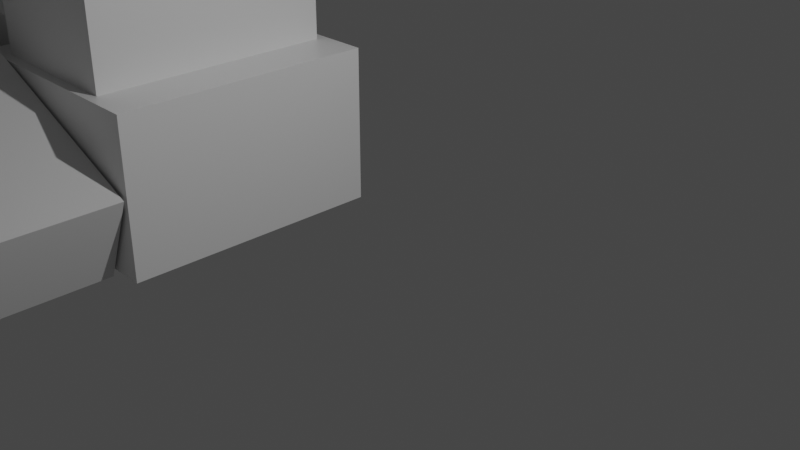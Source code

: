 # Source: cardboards.blend  (saved by Blender 2.90.8; exported with 4.5.12 LTS)
import bpy
from mathutils import Matrix  # noqa: F401  (used for matrix-valued properties, if any)

bpy.ops.wm.read_factory_settings(use_empty=True)
scene = bpy.context.scene
scene.name = 'Scene'

# ---- collections
col_collection = bpy.data.collections.new('Collection'); scene.collection.children.link(col_collection)

# ---- materials (node trees are filled in below, after node groups)
mat_material = bpy.data.materials.new('Material')
mat_material.alpha_threshold = 0.0
mat_material.use_transparent_shadow = False
mat_material.line_color = (0.0, 0.0, 0.0, 1.0)
mat_material_001 = bpy.data.materials.new('Material.001')
mat_material_001.alpha_threshold = 0.0
mat_material_001.use_transparent_shadow = False
mat_material_001.line_color = (0.0, 0.0, 0.0, 1.0)
mat_material_002 = bpy.data.materials.new('Material.002')
mat_material_002.alpha_threshold = 0.0
mat_material_002.use_transparent_shadow = False
mat_material_002.line_color = (0.0, 0.0, 0.0, 1.0)

# ---- material node trees
mat_material.use_nodes = True; mat_material.node_tree.nodes.clear()
_N = mat_material.node_tree.nodes; _L = mat_material.node_tree.links
n0 = _N.new('ShaderNodeOutputMaterial'); n0.name = 'Material Output'; n0.location = (300, 300)
n1 = _N.new('ShaderNodeBsdfPrincipled'); n1.name = 'Principled BSDF'; n1.location = (10, 300)
n1.distribution = 'GGX'
n1.subsurface_method = 'BURLEY'
n1.inputs[2].default_value = 0.4
n1.inputs[3].default_value = 1.45
n1.inputs[27].default_value = (0.0, 0.0, 0.0, 1.0)
n1.inputs[28].default_value = 1.0
_L.new(n1.outputs[0], n0.inputs[0])
n0.is_active_output = True
mat_material_001.use_nodes = True; mat_material_001.node_tree.nodes.clear()
_N = mat_material_001.node_tree.nodes; _L = mat_material_001.node_tree.links
n0 = _N.new('ShaderNodeOutputMaterial'); n0.name = 'Material Output'; n0.location = (300, 300)
n1 = _N.new('ShaderNodeBsdfPrincipled'); n1.name = 'Principled BSDF'; n1.location = (10, 300)
n1.distribution = 'GGX'
n1.subsurface_method = 'BURLEY'
n1.inputs[2].default_value = 0.4
n1.inputs[3].default_value = 1.45
n1.inputs[27].default_value = (0.0, 0.0, 0.0, 1.0)
n1.inputs[28].default_value = 1.0
_L.new(n1.outputs[0], n0.inputs[0])
n0.is_active_output = True
mat_material_002.use_nodes = True; mat_material_002.node_tree.nodes.clear()
_N = mat_material_002.node_tree.nodes; _L = mat_material_002.node_tree.links
n0 = _N.new('ShaderNodeOutputMaterial'); n0.name = 'Material Output'; n0.location = (300, 300)
n1 = _N.new('ShaderNodeBsdfPrincipled'); n1.name = 'Principled BSDF'; n1.location = (10, 300)
n1.distribution = 'GGX'
n1.subsurface_method = 'BURLEY'
n1.inputs[2].default_value = 0.4
n1.inputs[3].default_value = 1.45
n1.inputs[27].default_value = (0.0, 0.0, 0.0, 1.0)
n1.inputs[28].default_value = 1.0
_L.new(n1.outputs[0], n0.inputs[0])
n0.is_active_output = True

# ---- world
world_world = bpy.data.worlds.new('World'); scene.world = world_world
world_world.use_nodes = True; world_world.node_tree.nodes.clear()
_N = world_world.node_tree.nodes; _L = world_world.node_tree.links
n0 = _N.new('ShaderNodeOutputWorld'); n0.name = 'World Output'; n0.location = (300, 300)
n1 = _N.new('ShaderNodeBackground'); n1.name = 'Background'; n1.location = (10, 300)
n1.inputs[0].default_value = (0.05088, 0.05088, 0.05088, 1.0)
_L.new(n1.outputs[0], n0.inputs[0])
n0.is_active_output = True
world_world.color = (0.05088, 0.05088, 0.05088)
world_world.use_sun_shadow = False
world_world.sun_shadow_jitter_overblur = 0.0

# ---- cameras
cam_camera = bpy.data.cameras.new('Camera')
cam_camera.clip_end = 100.0
cam_camera.ortho_scale = 7.314

# ---- lights
light_light = bpy.data.lights.new('Light', 'POINT')
light_light.transmission_factor = 0.0
light_light.energy = 1000.0
light_light.shadow_soft_size = 0.1
light_light.shadow_maximum_resolution = 0.006
light_light.use_absolute_resolution = True

# ---- meshes
me_cube = bpy.data.meshes.new('Cube')
me_cube.from_pydata([(1.0, 1.534, 1.0), (1.0, 1.534, -1.0), (1.0, -1.534, 1.0), (1.0, -1.534, -1.0), (-1.0, 1.534, 1.0), (-1.0, 1.534, -1.0), (-1.0, -1.534, 1.0), (-1.0, -1.534, -1.0), (1.986, 1.534, 1.487), (1.986, -1.534, 1.487), (-2.185, 1.534, 1.188), (-2.185, -1.534, 1.188), (0.9196, -1.077, 1.377), (-1.08, -1.077, 1.377), (1.026, 1.342, 1.302), (-0.9738, 1.342, 1.302)], [], [(3, 2, 6, 7), (7, 6, 4, 5), (5, 1, 3, 7), (1, 0, 2, 3), (5, 4, 0, 1), (2, 0, 8, 9), (4, 6, 11, 10), (6, 2, 12, 13), (0, 4, 15, 14)])
_uv = me_cube.uv_layers.new(name='UVMap')
_uv.uv.foreach_set('vector', [0.375, 0.75, 0.625, 0.75, 0.625, 1.0, 0.375, 1.0, 0.375, 0.0, 0.625, 0.0, 0.625, 0.25, 0.375, 0.25, 0.125, 0.5, 0.375, 0.5, 0.375, 0.75, 0.125, 0.75, 0.375, 0.5, 0.625, 0.5, 0.625, 0.75, 0.375, 0.75, 0.375, 0.25, 0.625, 0.25, 0.625, 0.5, 0.375, 0.5, 0.625, 0.75, 0.625, 0.5, 0.625, 0.5, 0.625, 0.75, 0.625, 0.25, 0.625, 0.0, 0.625, 0.0, 0.625, 0.25, 0.625, 1.0, 0.625, 0.75, 0.625, 0.75, 0.625, 1.0, 0.625, 0.5, 0.625, 0.25, 0.625, 0.25, 0.625, 0.5])
me_cube.materials.append(mat_material)
me_cube.use_remesh_preserve_volume = False
me_cube.use_remesh_preserve_attributes = False
me_cube.use_mirror_vertex_groups = False
me_cube.update()
me_cube_001 = bpy.data.meshes.new('Cube.001')
me_cube_001.from_pydata([(2.762, -1.192, -1.192), (2.762, -1.192, 1.192), (2.762, 1.192, -1.192), (2.762, 1.192, 1.192), (6.289, -1.192, -1.192), (6.289, -1.192, 1.192), (6.289, 1.192, -1.192), (6.289, 1.192, 1.192), (2.762, -0.3192, 1.479), (6.289, -0.3192, 1.479), (2.762, -0.04439, 1.25), (6.289, -0.04439, 1.25)], [], [(0, 1, 3, 2), (2, 3, 7, 6), (6, 7, 5, 4), (4, 5, 1, 0), (2, 6, 4, 0), (7, 3, 8, 9), (1, 5, 11, 10)])
_uv = me_cube_001.uv_layers.new(name='UVMap')
_uv.uv.foreach_set('vector', [0.375, 0.0, 0.625, 0.0, 0.625, 0.25, 0.375, 0.25, 0.375, 0.25, 0.625, 0.25, 0.625, 0.5, 0.375, 0.5, 0.375, 0.5, 0.625, 0.5, 0.625, 0.75, 0.375, 0.75, 0.375, 0.75, 0.625, 0.75, 0.625, 1.0, 0.375, 1.0, 0.125, 0.5, 0.375, 0.5, 0.375, 0.75, 0.125, 0.75, 0.625, 0.5, 0.625, 0.25, 0.625, 0.25, 0.625, 0.5, 0.625, 1.0, 0.625, 0.75, 0.625, 0.75, 0.625, 1.0])
me_cube_001.materials.append(mat_material)
me_cube_001.use_remesh_preserve_volume = False
me_cube_001.use_remesh_preserve_attributes = False
me_cube_001.use_mirror_vertex_groups = False
me_cube_001.update()
me_cube_002 = bpy.data.meshes.new('Cube.002')
me_cube_002.from_pydata([(-5.543, -1.662, -1.0), (-5.543, -1.662, 1.0), (-5.543, 1.662, -1.0), (-5.543, 1.662, 1.0), (-2.49, -1.662, -1.0), (-2.49, -1.662, 1.0), (-2.49, 1.662, -1.0), (-2.49, 1.662, 1.0)], [], [(0, 1, 3, 2), (2, 3, 7, 6), (6, 7, 5, 4), (4, 5, 1, 0), (2, 6, 4, 0), (7, 3, 1, 5)])
_uv = me_cube_002.uv_layers.new(name='UVMap')
_uv.uv.foreach_set('vector', [0.375, 0.0, 0.625, 0.0, 0.625, 0.25, 0.375, 0.25, 0.375, 0.25, 0.625, 0.25, 0.625, 0.5, 0.375, 0.5, 0.375, 0.5, 0.625, 0.5, 0.625, 0.75, 0.375, 0.75, 0.375, 0.75, 0.625, 0.75, 0.625, 1.0, 0.375, 1.0, 0.125, 0.5, 0.375, 0.5, 0.375, 0.75, 0.125, 0.75, 0.625, 0.5, 0.875, 0.5, 0.875, 0.75, 0.625, 0.75])
me_cube_002.materials.append(mat_material)
me_cube_002.use_remesh_preserve_volume = False
me_cube_002.use_remesh_preserve_attributes = False
me_cube_002.use_mirror_vertex_groups = False
me_cube_002.update()
me_cube_003 = bpy.data.meshes.new('Cube.003')
me_cube_003.from_pydata([(-5.543, -1.662, -1.0), (-5.543, -1.662, 1.0), (-5.543, 1.662, -1.0), (-5.543, 1.662, 1.0), (-2.49, -1.662, -1.0), (-2.49, -1.662, 1.0), (-2.49, 1.662, -1.0), (-2.49, 1.662, 1.0)], [], [(0, 1, 3, 2), (2, 3, 7, 6), (6, 7, 5, 4), (4, 5, 1, 0), (2, 6, 4, 0), (7, 3, 1, 5)])
_uv = me_cube_003.uv_layers.new(name='UVMap')
_uv.uv.foreach_set('vector', [0.375, 0.0, 0.625, 0.0, 0.625, 0.25, 0.375, 0.25, 0.375, 0.25, 0.625, 0.25, 0.625, 0.5, 0.375, 0.5, 0.375, 0.5, 0.625, 0.5, 0.625, 0.75, 0.375, 0.75, 0.375, 0.75, 0.625, 0.75, 0.625, 1.0, 0.375, 1.0, 0.125, 0.5, 0.375, 0.5, 0.375, 0.75, 0.125, 0.75, 0.625, 0.5, 0.875, 0.5, 0.875, 0.75, 0.625, 0.75])
me_cube_003.materials.append(mat_material_001)
me_cube_003.use_remesh_preserve_volume = False
me_cube_003.use_remesh_preserve_attributes = False
me_cube_003.use_mirror_vertex_groups = False
me_cube_003.update()
me_cube_004 = bpy.data.meshes.new('Cube.004')
me_cube_004.from_pydata([(-5.543, -1.662, -1.0), (-5.543, -1.662, 1.0), (-5.543, 1.662, -1.0), (-5.543, 1.662, 1.0), (-2.49, -1.662, -1.0), (-2.49, -1.662, 1.0), (-2.49, 1.662, -1.0), (-2.49, 1.662, 1.0)], [], [(0, 1, 3, 2), (2, 3, 7, 6), (6, 7, 5, 4), (4, 5, 1, 0), (2, 6, 4, 0), (7, 3, 1, 5)])
_uv = me_cube_004.uv_layers.new(name='UVMap')
_uv.uv.foreach_set('vector', [0.375, 0.0, 0.625, 0.0, 0.625, 0.25, 0.375, 0.25, 0.375, 0.25, 0.625, 0.25, 0.625, 0.5, 0.375, 0.5, 0.375, 0.5, 0.625, 0.5, 0.625, 0.75, 0.375, 0.75, 0.375, 0.75, 0.625, 0.75, 0.625, 1.0, 0.375, 1.0, 0.125, 0.5, 0.375, 0.5, 0.375, 0.75, 0.125, 0.75, 0.625, 0.5, 0.875, 0.5, 0.875, 0.75, 0.625, 0.75])
me_cube_004.materials.append(mat_material_002)
me_cube_004.use_remesh_preserve_volume = False
me_cube_004.use_remesh_preserve_attributes = False
me_cube_004.use_mirror_vertex_groups = False
me_cube_004.update()

# ---- objects
ob_cube = bpy.data.objects.new('Cube', me_cube)
ob_light = bpy.data.objects.new('Light', light_light)
ob_camera = bpy.data.objects.new('Camera', cam_camera)
ob_cube_001 = bpy.data.objects.new('Cube.001', me_cube_001)
ob_cube_002 = bpy.data.objects.new('Cube.002', me_cube_002)
ob_cube_003 = bpy.data.objects.new('Cube.003', me_cube_003)
ob_cube_004 = bpy.data.objects.new('Cube.004', me_cube_004)

# ---- transforms, parenting, visibility, modifiers, constraints
ob_cube.location = (-4.124, 0.0, 1.857)
ob_cube.lock_rotations_4d = False
ob_cube.empty_display_type = 'ARROWS'
ob_cube.lineart.crease_threshold = 0.0
ob_light.location = (4.076, 1.005, 5.904)
ob_light.rotation_euler = (0.6503, 0.05522, 1.866)
ob_light.lock_rotations_4d = False
ob_light.empty_display_type = 'ARROWS'
ob_light.color = (0.0, 0.0, 0.0, 0.0)
ob_light.lineart.crease_threshold = 0.0
ob_camera.location = (7.359, -6.926, 4.958)
ob_camera.rotation_euler = (1.109, 0.0, 0.8149)
ob_camera.lock_rotations_4d = False
ob_camera.empty_display_type = 'ARROWS'
ob_camera.color = (0.0, 0.0, 0.0, 0.0)
ob_camera.display_type = 'WIRE'
ob_camera.lineart.crease_threshold = 0.0
ob_cube_001.location = (-11.87, -0.141, 0.02195)
ob_cube_001.lock_rotations_4d = False
ob_cube_001.empty_display_type = 'ARROWS'
ob_cube_001.lineart.crease_threshold = 0.0
ob_cube_002.location = (0.0, 0.0, -0.134)
ob_cube_002.lock_rotations_4d = False
ob_cube_002.empty_display_type = 'ARROWS'
ob_cube_002.lineart.crease_threshold = 0.0
ob_cube_003.location = (-3.209, -2.92, -0.6768)
ob_cube_003.scale = (1.0, 1.0, 0.5964)
ob_cube_003.lock_rotations_4d = False
ob_cube_003.empty_display_type = 'ARROWS'
ob_cube_003.lineart.crease_threshold = 0.0
ob_cube_004.location = (0.5924, -2.92, -2.055)
ob_cube_004.rotation_euler = (0.0, 0.3956, 0.0)
ob_cube_004.scale = (1.445, 0.7375, 0.5964)
ob_cube_004.lock_rotations_4d = False
ob_cube_004.empty_display_type = 'ARROWS'
ob_cube_004.lineart.crease_threshold = 0.0

# ---- collection membership
col_collection.objects.link(ob_cube)
col_collection.objects.link(ob_light)
col_collection.objects.link(ob_camera)
col_collection.objects.link(ob_cube_001)
col_collection.objects.link(ob_cube_002)
col_collection.objects.link(ob_cube_003)
col_collection.objects.link(ob_cube_004)

# ---- scene / render settings (as saved in the file)
scene.camera = ob_camera
scene.frame_start = 1; scene.frame_end = 250; scene.frame_set(1)
scene.render.engine = 'BLENDER_EEVEE_NEXT'
scene.cycles.use_denoising = False
scene.cycles.samples = 128
scene.cycles.sampling_pattern = 'TABULATED_SOBOL'
scene.cycles.use_adaptive_sampling = False
scene.cycles.use_light_tree = False
scene.view_settings.view_transform = 'Filmic'
bpy.context.view_layer.update()
